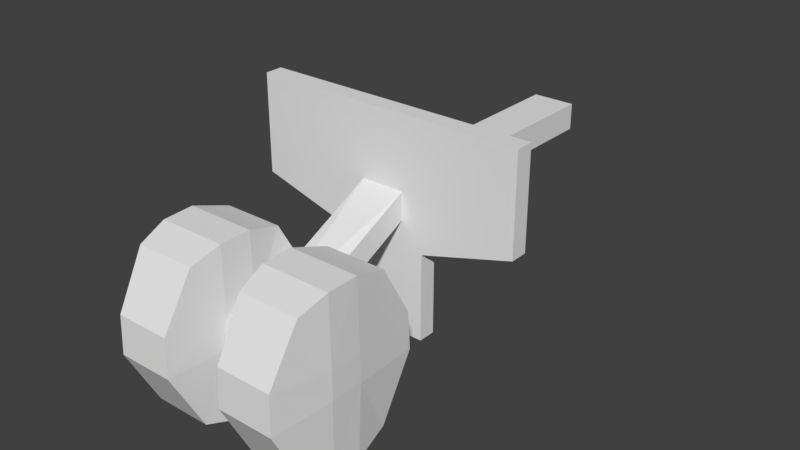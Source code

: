 # Source: ArtilleryUnit.blend  (saved by Blender 2.79.0; exported with 4.5.12 LTS)
import bpy
from mathutils import Matrix  # noqa: F401  (used for matrix-valued properties, if any)

bpy.ops.wm.read_factory_settings(use_empty=True)
scene = bpy.context.scene
scene.name = 'Scene'

# ---- collections
col_collection_1 = bpy.data.collections.new('Collection 1'); scene.collection.children.link(col_collection_1)

# ---- materials (node trees are filled in below, after node groups)
mat_material = bpy.data.materials.new('Material')
mat_material.alpha_threshold = 0.0
mat_material.use_transparent_shadow = False
mat_material.roughness = 0.5
mat_material.line_color = (0.0, 0.0, 0.0, 1.0)

# ---- material node trees

# ---- world
world_world = bpy.data.worlds.new('World'); scene.world = world_world
world_world.color = (0.05088, 0.05088, 0.05088)
world_world.use_sun_shadow = False
world_world.sun_shadow_jitter_overblur = 0.0
world_world.cycles.sampling_method = 'MANUAL'

# ---- meshes
me_cube = bpy.data.meshes.new('Cube')
me_cube.from_pydata([(1.0, 1.0, 0.0), (1.0, 0.5915, 0.0), (1.0, 1.0, 2.0), (1.0, 0.5915, 2.0), (3.145, 1.0, 4.866), (3.145, 0.5915, 4.866), (1.788e-07, 1.0, 0.0), (0.0, 0.5915, 0.0), (2.384e-07, 1.0, 2.0), (-5.364e-07, 0.5915, 2.0), (2.384e-07, 1.0, 4.866), (-5.364e-07, 0.5915, 4.866), (3.145, 0.5915, 3.239), (3.145, 1.0, 3.239), (2.384e-07, 1.0, 3.239), (-5.364e-07, 0.5915, 3.239), (3.145, 0.5915, 2.619), (3.145, 1.0, 2.619), (2.384e-07, 1.0, 2.619), (-5.364e-07, 0.5915, 2.619), (0.5, 1.0, 0.0), (0.5, 0.5915, 0.0), (0.5, 1.0, 2.0), (0.5, 0.5915, 2.0), (0.5, 1.0, 4.866), (0.5, 0.5915, 4.866), (0.5, 1.0, 3.239), (0.5, 0.5915, 3.239), (0.5, 0.5915, 2.619), (0.5, 1.0, 2.619), (2.384e-07, 6.799, 2.619), (2.384e-07, 6.799, 3.239), (0.5, 6.799, 3.239), (0.5, 6.799, 2.619), (-5.364e-07, -3.215, 1.119), (-5.364e-07, -3.215, 1.849), (0.5, -3.215, 1.739), (0.5, -3.215, 1.119), (0.5, -2.492, 1.119), (-5.364e-07, -2.492, 1.119), (-5.364e-07, -2.492, 1.849), (0.5, -2.492, 1.739), (2.115, -3.215, 1.119), (2.115, -3.215, 1.739), (2.115, -2.492, 1.119), (2.115, -2.492, 1.739), (0.5531, -2.511, -0.6027), (0.5601, -3.183, -0.5845), (2.062, -2.511, -0.6027), (2.055, -3.183, -0.5845), (0.5355, -3.196, 3.27), (0.5277, -2.502, 3.29), (2.08, -3.196, 3.27), (2.088, -2.502, 3.29), (0.6103, -1.042, 1.865), (0.5963, -1.007, 1.038), (2.005, -1.042, 1.865), (2.019, -1.007, 1.038), (0.6515, -1.717, -0.3481), (1.964, -1.717, -0.3481), (1.98, -1.69, 3.023), (0.635, -1.69, 3.023), (0.6736, -4.539, 1.027), (0.687, -4.502, 1.884), (1.942, -4.539, 1.027), (1.928, -4.502, 1.884), (1.972, -3.815, -0.37), (0.643, -3.815, -0.37), (0.6259, -3.842, 3.045), (1.99, -3.842, 3.045)], [], [(27, 12, 5, 25), (0, 2, 3, 1), (12, 13, 4, 5), (26, 14, 10, 24), (24, 10, 11, 25), (22, 20, 6, 8), (21, 23, 9, 7), (20, 21, 7, 6), (18, 14, 31, 30), (16, 17, 13, 12), (28, 16, 12, 27), (23, 3, 16, 28), (3, 2, 17, 16), (22, 8, 18, 29), (2, 22, 29, 17), (9, 23, 28, 19), (39, 38, 37, 34), (17, 29, 26, 13), (0, 1, 21, 20), (1, 3, 23, 21), (2, 0, 20, 22), (4, 24, 25, 5), (13, 26, 24, 4), (15, 27, 25, 11), (33, 30, 31, 32), (14, 26, 32, 31), (26, 29, 33, 32), (29, 18, 30, 33), (34, 37, 36, 35), (40, 39, 34, 35), (41, 40, 35, 36), (37, 38, 46, 47), (28, 27, 41, 38), (27, 15, 40, 41), (15, 19, 39, 40), (19, 28, 38, 39), (44, 45, 43, 42), (41, 36, 50, 51), (43, 52, 69, 65), (51, 53, 60, 61), (47, 46, 48, 49), (48, 46, 58, 59), (37, 47, 67, 62), (44, 42, 49, 48), (51, 50, 52, 53), (49, 42, 64, 66), (43, 45, 53, 52), (41, 51, 61, 54), (55, 54, 56, 57), (55, 57, 59, 58), (56, 54, 61, 60), (38, 41, 54, 55), (44, 48, 59, 57), (45, 44, 57, 56), (53, 45, 56, 60), (46, 38, 55, 58), (63, 62, 64, 65), (64, 62, 67, 66), (63, 65, 69, 68), (42, 43, 65, 64), (47, 49, 66, 67), (50, 36, 63, 68), (36, 37, 62, 63), (52, 50, 68, 69)])
me_cube.materials.append(mat_material)
me_cube.use_remesh_preserve_volume = False
me_cube.use_remesh_preserve_attributes = False
me_cube.use_mirror_vertex_groups = False
me_cube.update()

# ---- objects
ob_cube = bpy.data.objects.new('Cube', me_cube)

# ---- transforms, parenting, visibility, modifiers, constraints
ob_cube.location = (0.0, 0.0, 0.0)
ob_cube.lock_rotations_4d = False
ob_cube.empty_display_type = 'ARROWS'
ob_cube.lineart.crease_threshold = 0.0
_m = ob_cube.modifiers.new('Mirror', 'MIRROR')

# ---- collection membership
col_collection_1.objects.link(ob_cube)

# ---- scene / render settings (as saved in the file)
scene.frame_start = 1; scene.frame_end = 250; scene.frame_set(1)
scene.render.engine = 'BLENDER_EEVEE_NEXT'
scene.render.resolution_percentage = 50
scene.render.dither_intensity = 0.0
scene.cycles.use_denoising = False
scene.cycles.samples = 128
scene.cycles.sampling_pattern = 'TABULATED_SOBOL'
scene.cycles.use_adaptive_sampling = False
scene.cycles.use_light_tree = False
scene.cycles.blur_glossy = 0.0
scene.cycles.sample_clamp_indirect = 0.0
scene.view_settings.view_transform = 'Standard'
scene.unit_settings.scale_length = 0.5
bpy.context.view_layer.update()

# ---- added for rendering (the .blend has no active camera and no usable light): camera, sun
cam_auto = bpy.data.cameras.new('AutoCamera')
cam_auto.lens = 50.0
cam_auto.sensor_width = 36.0
cam_auto.clip_end = 1000.0
ob_auto_camera = bpy.data.objects.new('AutoCamera', cam_auto)
scene.collection.objects.link(ob_auto_camera)
ob_auto_camera.location = (13.0196, -14.4934, 12.5475)
ob_auto_camera.rotation_euler = (1.09748, -7.21219e-08, 0.694738)
scene.camera = ob_auto_camera
light_auto_sun = bpy.data.lights.new('AutoSun', 'SUN')
light_auto_sun.energy = 3.0
light_auto_sun.angle = 0.0523599
ob_auto_sun = bpy.data.objects.new('AutoSun', light_auto_sun)
scene.collection.objects.link(ob_auto_sun)
ob_auto_sun.rotation_euler = (0.872665, 0.174533, 0.523599)
bpy.context.view_layer.update()
